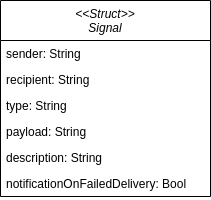

The diagram above was exported from draw.io. Its source (the exported page's mxGraphModel, read from the mxfile embedded in the PNG):
<mxGraphModel dx="2454" dy="1346" grid="1" gridSize="10" guides="1" tooltips="1" connect="1" arrows="1" fold="1" page="1" pageScale="1" pageWidth="827" pageHeight="1169" math="0" shadow="0">
  <root>
    <mxCell id="WIyWlLk6GJQsqaUBKTNV-0" />
    <mxCell id="WIyWlLk6GJQsqaUBKTNV-1" parent="WIyWlLk6GJQsqaUBKTNV-0" />
    <mxCell id="zkfFHV4jXpPFQw0GAbJ--0" value="&lt;&lt;Struct&gt;&gt;&#10;Signal" style="swimlane;fontStyle=2;align=center;verticalAlign=top;childLayout=stackLayout;horizontal=1;startSize=40;horizontalStack=0;resizeParent=1;resizeLast=0;collapsible=1;marginBottom=0;rounded=0;shadow=0;strokeWidth=1;" parent="WIyWlLk6GJQsqaUBKTNV-1" vertex="1">
      <mxGeometry x="220" y="120" width="210" height="196" as="geometry">
        <mxRectangle x="230" y="140" width="160" height="26" as="alternateBounds" />
      </mxGeometry>
    </mxCell>
    <mxCell id="zkfFHV4jXpPFQw0GAbJ--1" value="sender: String" style="text;align=left;verticalAlign=top;spacingLeft=4;spacingRight=4;overflow=hidden;rotatable=0;points=[[0,0.5],[1,0.5]];portConstraint=eastwest;" parent="zkfFHV4jXpPFQw0GAbJ--0" vertex="1">
      <mxGeometry y="40" width="210" height="26" as="geometry" />
    </mxCell>
    <mxCell id="zkfFHV4jXpPFQw0GAbJ--2" value="recipient: String" style="text;align=left;verticalAlign=top;spacingLeft=4;spacingRight=4;overflow=hidden;rotatable=0;points=[[0,0.5],[1,0.5]];portConstraint=eastwest;rounded=0;shadow=0;html=0;" parent="zkfFHV4jXpPFQw0GAbJ--0" vertex="1">
      <mxGeometry y="66" width="210" height="26" as="geometry" />
    </mxCell>
    <mxCell id="zkfFHV4jXpPFQw0GAbJ--3" value="type: String" style="text;align=left;verticalAlign=top;spacingLeft=4;spacingRight=4;overflow=hidden;rotatable=0;points=[[0,0.5],[1,0.5]];portConstraint=eastwest;rounded=0;shadow=0;html=0;" parent="zkfFHV4jXpPFQw0GAbJ--0" vertex="1">
      <mxGeometry y="92" width="210" height="26" as="geometry" />
    </mxCell>
    <mxCell id="vqR20nh3xFgvGPA8UUsO-3" value="payload: String" style="text;align=left;verticalAlign=top;spacingLeft=4;spacingRight=4;overflow=hidden;rotatable=0;points=[[0,0.5],[1,0.5]];portConstraint=eastwest;rounded=0;shadow=0;html=0;" parent="zkfFHV4jXpPFQw0GAbJ--0" vertex="1">
      <mxGeometry y="118" width="210" height="26" as="geometry" />
    </mxCell>
    <mxCell id="vqR20nh3xFgvGPA8UUsO-0" value="description: String" style="text;align=left;verticalAlign=top;spacingLeft=4;spacingRight=4;overflow=hidden;rotatable=0;points=[[0,0.5],[1,0.5]];portConstraint=eastwest;rounded=0;shadow=0;html=0;" parent="zkfFHV4jXpPFQw0GAbJ--0" vertex="1">
      <mxGeometry y="144" width="210" height="26" as="geometry" />
    </mxCell>
    <mxCell id="vqR20nh3xFgvGPA8UUsO-2" value="notificationOnFailedDelivery: Bool" style="text;align=left;verticalAlign=top;spacingLeft=4;spacingRight=4;overflow=hidden;rotatable=0;points=[[0,0.5],[1,0.5]];portConstraint=eastwest;rounded=0;shadow=0;html=0;" parent="zkfFHV4jXpPFQw0GAbJ--0" vertex="1">
      <mxGeometry y="170" width="210" height="26" as="geometry" />
    </mxCell>
  </root>
</mxGraphModel>